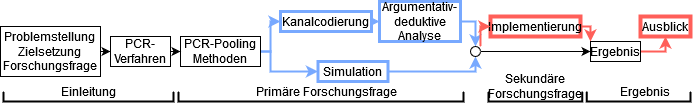

The diagram above was exported from draw.io. Its source (the exported page's mxGraphModel, read from the mxfile embedded in the PNG):
<mxGraphModel dx="1069" dy="569" grid="1" gridSize="10" guides="1" tooltips="1" connect="1" arrows="1" fold="1" page="1" pageScale="1" pageWidth="827" pageHeight="1169" math="0" shadow="0">
  <root>
    <mxCell id="0" />
    <mxCell id="1" parent="0" />
    <mxCell id="13N1BGeQBIX13CA0MvVi-35" style="edgeStyle=orthogonalEdgeStyle;rounded=0;orthogonalLoop=1;jettySize=auto;html=1;exitX=1;exitY=0.5;exitDx=0;exitDy=0;entryX=0;entryY=0.5;entryDx=0;entryDy=0;" parent="1" source="13N1BGeQBIX13CA0MvVi-1" target="13N1BGeQBIX13CA0MvVi-6" edge="1">
      <mxGeometry relative="1" as="geometry" />
    </mxCell>
    <mxCell id="13N1BGeQBIX13CA0MvVi-1" value="&lt;div&gt;Problemstellung&lt;/div&gt;&lt;div&gt;Zielsetzung&lt;/div&gt;&lt;div&gt;Forschungsfrage&lt;br&gt;&lt;/div&gt;" style="rounded=0;whiteSpace=wrap;html=1;" parent="1" vertex="1">
      <mxGeometry x="40" y="165" width="100" height="50" as="geometry" />
    </mxCell>
    <mxCell id="13N1BGeQBIX13CA0MvVi-20" style="edgeStyle=orthogonalEdgeStyle;rounded=0;orthogonalLoop=1;jettySize=auto;html=1;exitX=1;exitY=0.5;exitDx=0;exitDy=0;entryX=0;entryY=0.5;entryDx=0;entryDy=0;strokeColor=#78A9FF;strokeWidth=2;" parent="1" source="13N1BGeQBIX13CA0MvVi-2" target="13N1BGeQBIX13CA0MvVi-7" edge="1">
      <mxGeometry relative="1" as="geometry">
        <Array as="points">
          <mxPoint x="310" y="190" />
          <mxPoint x="310" y="160" />
        </Array>
      </mxGeometry>
    </mxCell>
    <mxCell id="13N1BGeQBIX13CA0MvVi-50" style="edgeStyle=orthogonalEdgeStyle;rounded=0;orthogonalLoop=1;jettySize=auto;html=1;entryX=0;entryY=0.5;entryDx=0;entryDy=0;strokeColor=#78A9FF;strokeWidth=2;" parent="1" source="13N1BGeQBIX13CA0MvVi-2" target="13N1BGeQBIX13CA0MvVi-9" edge="1">
      <mxGeometry relative="1" as="geometry">
        <Array as="points">
          <mxPoint x="310" y="190" />
          <mxPoint x="310" y="210" />
        </Array>
      </mxGeometry>
    </mxCell>
    <mxCell id="13N1BGeQBIX13CA0MvVi-2" value="PCR-Pooling Methoden" style="rounded=0;whiteSpace=wrap;html=1;" parent="1" vertex="1">
      <mxGeometry x="220" y="175" width="80" height="30" as="geometry" />
    </mxCell>
    <mxCell id="13N1BGeQBIX13CA0MvVi-17" style="edgeStyle=orthogonalEdgeStyle;rounded=0;orthogonalLoop=1;jettySize=auto;html=1;exitX=1;exitY=0.5;exitDx=0;exitDy=0;entryX=0;entryY=0.5;entryDx=0;entryDy=0;" parent="1" source="13N1BGeQBIX13CA0MvVi-6" target="13N1BGeQBIX13CA0MvVi-2" edge="1">
      <mxGeometry relative="1" as="geometry" />
    </mxCell>
    <mxCell id="13N1BGeQBIX13CA0MvVi-6" value="PCR-Verfahren" style="rounded=0;whiteSpace=wrap;html=1;" parent="1" vertex="1">
      <mxGeometry x="150" y="175" width="60" height="30" as="geometry" />
    </mxCell>
    <mxCell id="13N1BGeQBIX13CA0MvVi-22" style="edgeStyle=orthogonalEdgeStyle;rounded=0;orthogonalLoop=1;jettySize=auto;html=1;exitX=1;exitY=0.5;exitDx=0;exitDy=0;entryX=0;entryY=0.5;entryDx=0;entryDy=0;strokeColor=#78A9FF;" parent="1" source="13N1BGeQBIX13CA0MvVi-7" target="13N1BGeQBIX13CA0MvVi-8" edge="1">
      <mxGeometry relative="1" as="geometry" />
    </mxCell>
    <mxCell id="13N1BGeQBIX13CA0MvVi-7" value="Kanalcodierung" style="rounded=0;whiteSpace=wrap;html=1;strokeColor=#78A9FF;strokeWidth=3;" parent="1" vertex="1">
      <mxGeometry x="320" y="150" width="91" height="20" as="geometry" />
    </mxCell>
    <mxCell id="13N1BGeQBIX13CA0MvVi-23" style="edgeStyle=orthogonalEdgeStyle;rounded=0;orthogonalLoop=1;jettySize=auto;html=1;exitX=1;exitY=0.5;exitDx=0;exitDy=0;entryX=0.5;entryY=0;entryDx=0;entryDy=0;entryPerimeter=0;strokeColor=#78A9FF;strokeWidth=2;" parent="1" source="13N1BGeQBIX13CA0MvVi-8" target="13N1BGeQBIX13CA0MvVi-25" edge="1">
      <mxGeometry relative="1" as="geometry">
        <mxPoint x="510" y="170" as="targetPoint" />
      </mxGeometry>
    </mxCell>
    <mxCell id="13N1BGeQBIX13CA0MvVi-8" value="Argumentativ-deduktive Analyse" style="rounded=0;whiteSpace=wrap;html=1;strokeColor=#78A9FF;strokeWidth=3;" parent="1" vertex="1">
      <mxGeometry x="419" y="140" width="81" height="40" as="geometry" />
    </mxCell>
    <mxCell id="13N1BGeQBIX13CA0MvVi-24" style="edgeStyle=orthogonalEdgeStyle;rounded=0;orthogonalLoop=1;jettySize=auto;html=1;exitX=1;exitY=0.5;exitDx=0;exitDy=0;entryX=0.5;entryY=1;entryDx=0;entryDy=0;entryPerimeter=0;strokeWidth=2;strokeColor=#78A9FF;" parent="1" source="13N1BGeQBIX13CA0MvVi-9" target="13N1BGeQBIX13CA0MvVi-25" edge="1">
      <mxGeometry relative="1" as="geometry">
        <mxPoint x="510" y="200" as="targetPoint" />
        <Array as="points">
          <mxPoint x="515" y="210" />
        </Array>
      </mxGeometry>
    </mxCell>
    <mxCell id="13N1BGeQBIX13CA0MvVi-9" value="Simulation" style="rounded=0;whiteSpace=wrap;html=1;strokeColor=#78A9FF;strokeWidth=3;" parent="1" vertex="1">
      <mxGeometry x="357.5" y="200" width="70" height="20" as="geometry" />
    </mxCell>
    <mxCell id="13N1BGeQBIX13CA0MvVi-47" style="edgeStyle=orthogonalEdgeStyle;rounded=0;orthogonalLoop=1;jettySize=auto;html=1;exitX=1;exitY=0.5;exitDx=0;exitDy=0;entryX=0;entryY=0;entryDx=0;entryDy=0;strokeColor=#FF5F59;strokeWidth=2;" parent="1" source="13N1BGeQBIX13CA0MvVi-10" target="13N1BGeQBIX13CA0MvVi-12" edge="1">
      <mxGeometry relative="1" as="geometry">
        <mxPoint x="630" y="190" as="targetPoint" />
        <Array as="points">
          <mxPoint x="630" y="165" />
        </Array>
      </mxGeometry>
    </mxCell>
    <mxCell id="13N1BGeQBIX13CA0MvVi-10" value="Implementierung" style="rounded=0;whiteSpace=wrap;html=1;strokeColor=#FF5F59;strokeWidth=4;" parent="1" vertex="1">
      <mxGeometry x="530" y="155" width="90" height="20" as="geometry" />
    </mxCell>
    <mxCell id="13N1BGeQBIX13CA0MvVi-11" value="Ausblick" style="rounded=0;whiteSpace=wrap;html=1;strokeColor=#FF5F59;strokeWidth=4;" parent="1" vertex="1">
      <mxGeometry x="680" y="155" width="50" height="20" as="geometry" />
    </mxCell>
    <mxCell id="13N1BGeQBIX13CA0MvVi-52" style="edgeStyle=orthogonalEdgeStyle;rounded=0;orthogonalLoop=1;jettySize=auto;html=1;exitX=1;exitY=0.5;exitDx=0;exitDy=0;entryX=0.5;entryY=1;entryDx=0;entryDy=0;strokeColor=#FF5F59;strokeWidth=2;" parent="1" source="13N1BGeQBIX13CA0MvVi-12" target="13N1BGeQBIX13CA0MvVi-11" edge="1">
      <mxGeometry relative="1" as="geometry" />
    </mxCell>
    <mxCell id="13N1BGeQBIX13CA0MvVi-12" value="Ergebnis" style="rounded=0;whiteSpace=wrap;html=1;" parent="1" vertex="1">
      <mxGeometry x="630" y="180" width="50" height="20" as="geometry" />
    </mxCell>
    <mxCell id="13N1BGeQBIX13CA0MvVi-27" style="edgeStyle=orthogonalEdgeStyle;rounded=0;orthogonalLoop=1;jettySize=auto;html=1;entryX=0;entryY=0.5;entryDx=0;entryDy=0;strokeColor=#FF5F59;strokeWidth=2;" parent="1" source="13N1BGeQBIX13CA0MvVi-25" target="13N1BGeQBIX13CA0MvVi-10" edge="1">
      <mxGeometry relative="1" as="geometry">
        <Array as="points">
          <mxPoint x="520" y="165" />
        </Array>
      </mxGeometry>
    </mxCell>
    <mxCell id="13N1BGeQBIX13CA0MvVi-29" style="edgeStyle=orthogonalEdgeStyle;rounded=0;orthogonalLoop=1;jettySize=auto;html=1;entryX=0;entryY=0.5;entryDx=0;entryDy=0;" parent="1" source="13N1BGeQBIX13CA0MvVi-25" target="13N1BGeQBIX13CA0MvVi-12" edge="1">
      <mxGeometry relative="1" as="geometry" />
    </mxCell>
    <mxCell id="13N1BGeQBIX13CA0MvVi-25" value="" style="verticalLabelPosition=bottom;verticalAlign=top;html=1;shape=mxgraph.flowchart.on-page_reference;" parent="1" vertex="1">
      <mxGeometry x="510" y="185" width="10" height="10" as="geometry" />
    </mxCell>
    <mxCell id="13N1BGeQBIX13CA0MvVi-38" value="" style="strokeWidth=2;html=1;shape=mxgraph.flowchart.annotation_1;align=left;pointerEvents=1;rotation=-90;" parent="1" vertex="1">
      <mxGeometry x="123" y="150" width="10" height="170" as="geometry" />
    </mxCell>
    <mxCell id="13N1BGeQBIX13CA0MvVi-39" value="" style="strokeWidth=2;html=1;shape=mxgraph.flowchart.annotation_1;align=left;pointerEvents=1;rotation=-90;" parent="1" vertex="1">
      <mxGeometry x="355.5" y="92.5" width="10" height="285" as="geometry" />
    </mxCell>
    <mxCell id="13N1BGeQBIX13CA0MvVi-40" value="" style="strokeWidth=2;html=1;shape=mxgraph.flowchart.annotation_1;align=left;pointerEvents=1;rotation=-90;" parent="1" vertex="1">
      <mxGeometry x="569.88" y="188.12" width="10" height="93.75" as="geometry" />
    </mxCell>
    <mxCell id="13N1BGeQBIX13CA0MvVi-41" value="" style="strokeWidth=2;html=1;shape=mxgraph.flowchart.annotation_1;align=left;pointerEvents=1;rotation=-90;" parent="1" vertex="1">
      <mxGeometry x="673.13" y="183.12" width="10" height="103.75" as="geometry" />
    </mxCell>
    <mxCell id="13N1BGeQBIX13CA0MvVi-42" value="Einleitung" style="text;html=1;strokeColor=none;fillColor=none;align=center;verticalAlign=middle;whiteSpace=wrap;rounded=0;" parent="1" vertex="1">
      <mxGeometry x="98" y="220" width="60" height="20" as="geometry" />
    </mxCell>
    <mxCell id="13N1BGeQBIX13CA0MvVi-45" value="Primäre Forschungsfrage" style="text;html=1;strokeColor=none;fillColor=none;align=center;verticalAlign=middle;whiteSpace=wrap;rounded=0;" parent="1" vertex="1">
      <mxGeometry x="286.75" y="220" width="157.5" height="20" as="geometry" />
    </mxCell>
    <mxCell id="13N1BGeQBIX13CA0MvVi-46" value="Sekundäre Forschungsfrage" style="text;html=1;strokeColor=none;fillColor=none;align=center;verticalAlign=middle;whiteSpace=wrap;rounded=0;" parent="1" vertex="1">
      <mxGeometry x="530" y="210" width="90" height="30" as="geometry" />
    </mxCell>
    <mxCell id="13N1BGeQBIX13CA0MvVi-49" value="Ergebnis" style="text;html=1;strokeColor=none;fillColor=none;align=center;verticalAlign=middle;whiteSpace=wrap;rounded=0;" parent="1" vertex="1">
      <mxGeometry x="658.13" y="220" width="53.75" height="20" as="geometry" />
    </mxCell>
  </root>
</mxGraphModel>